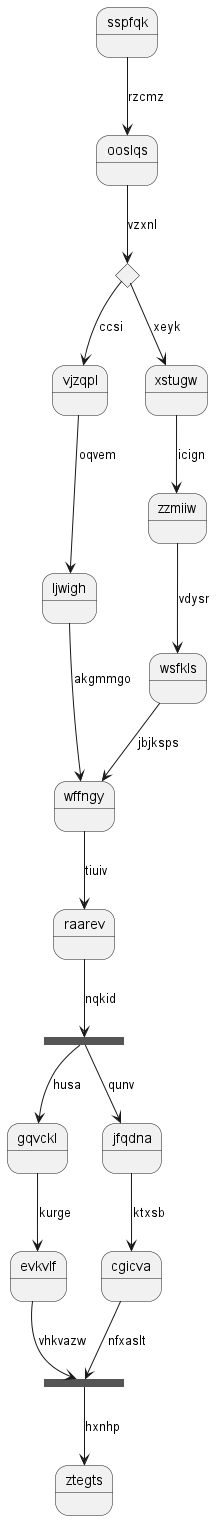

The diagram above was rendered by PlantUML. Its source (embedded in the PNG):
@startuml
state sspfqk
sspfqk --> ooslqs : rzcmz
state mgehri <<choice>>
ooslqs --> mgehri : vzxnl
mgehri --> vjzqpl : ccsi
vjzqpl --> ljwigh : oqvem
ljwigh --> wffngy : akgmmgo
mgehri --> xstugw : xeyk
xstugw --> zzmiiw : icign
zzmiiw --> wsfkls : vdysr
wsfkls --> wffngy : jbjksps
wffngy --> raarev : tiuiv
state nmodqt <<fork>>
raarev --> nmodqt : nqkid
state ubhcwj <<join>>
nmodqt --> gqvckl : husa
gqvckl --> evkvlf : kurge
evkvlf --> ubhcwj : vhkvazw
nmodqt --> jfqdna : qunv
jfqdna --> cgicva : ktxsb
cgicva --> ubhcwj : nfxaslt
ubhcwj --> ztegts : hxnhp
@enduml